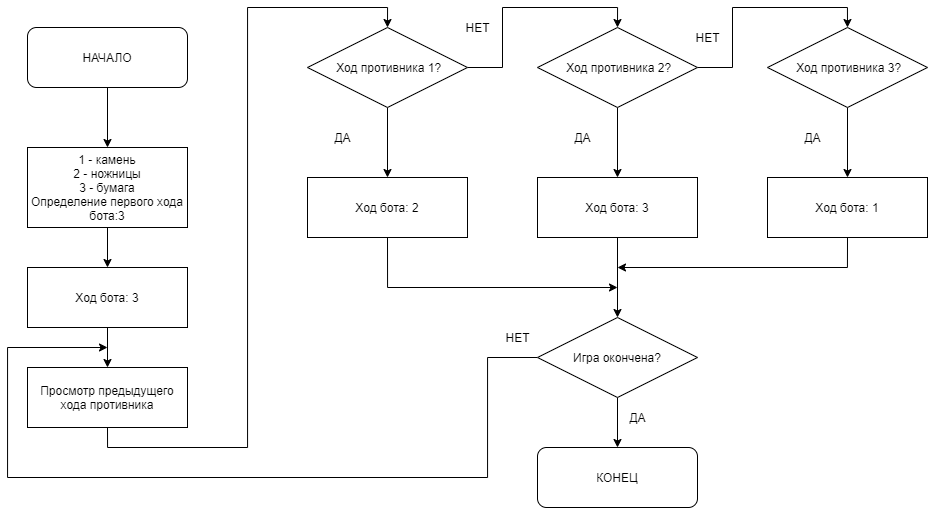

The diagram above was exported from draw.io. Its source (the exported page's mxGraphModel, read from the mxfile embedded in the PNG):
<mxGraphModel dx="1673" dy="896" grid="1" gridSize="10" guides="1" tooltips="1" connect="1" arrows="1" fold="1" page="1" pageScale="1" pageWidth="1169" pageHeight="1654" math="0" shadow="0">
  <root>
    <mxCell id="0" />
    <mxCell id="1" parent="0" />
    <mxCell id="MzzoymH7LrAbKC_WGJzt-3" style="edgeStyle=orthogonalEdgeStyle;rounded=0;orthogonalLoop=1;jettySize=auto;html=1;exitX=0.5;exitY=1;exitDx=0;exitDy=0;entryX=0.5;entryY=0;entryDx=0;entryDy=0;" edge="1" parent="1" source="MzzoymH7LrAbKC_WGJzt-1" target="MzzoymH7LrAbKC_WGJzt-2">
      <mxGeometry relative="1" as="geometry" />
    </mxCell>
    <mxCell id="MzzoymH7LrAbKC_WGJzt-1" value="НАЧАЛО" style="rounded=1;whiteSpace=wrap;html=1;" vertex="1" parent="1">
      <mxGeometry x="40" y="40" width="160" height="60" as="geometry" />
    </mxCell>
    <mxCell id="MzzoymH7LrAbKC_WGJzt-5" style="edgeStyle=orthogonalEdgeStyle;rounded=0;orthogonalLoop=1;jettySize=auto;html=1;exitX=0.5;exitY=1;exitDx=0;exitDy=0;entryX=0.5;entryY=0;entryDx=0;entryDy=0;" edge="1" parent="1" source="MzzoymH7LrAbKC_WGJzt-2" target="MzzoymH7LrAbKC_WGJzt-4">
      <mxGeometry relative="1" as="geometry" />
    </mxCell>
    <mxCell id="MzzoymH7LrAbKC_WGJzt-2" value="1 - камень&lt;br&gt;2 - ножницы&lt;br&gt;3 - бумага&lt;br&gt;Определение первого хода бота:3" style="rounded=0;whiteSpace=wrap;html=1;" vertex="1" parent="1">
      <mxGeometry x="40" y="160" width="160" height="80" as="geometry" />
    </mxCell>
    <mxCell id="MzzoymH7LrAbKC_WGJzt-7" style="edgeStyle=orthogonalEdgeStyle;rounded=0;orthogonalLoop=1;jettySize=auto;html=1;exitX=0.5;exitY=1;exitDx=0;exitDy=0;entryX=0.5;entryY=0;entryDx=0;entryDy=0;" edge="1" parent="1" source="MzzoymH7LrAbKC_WGJzt-4" target="MzzoymH7LrAbKC_WGJzt-6">
      <mxGeometry relative="1" as="geometry" />
    </mxCell>
    <mxCell id="MzzoymH7LrAbKC_WGJzt-4" value="Ход бота: 3" style="rounded=0;whiteSpace=wrap;html=1;" vertex="1" parent="1">
      <mxGeometry x="40" y="280" width="160" height="60" as="geometry" />
    </mxCell>
    <mxCell id="MzzoymH7LrAbKC_WGJzt-9" style="edgeStyle=orthogonalEdgeStyle;rounded=0;orthogonalLoop=1;jettySize=auto;html=1;exitX=0.5;exitY=1;exitDx=0;exitDy=0;entryX=0.5;entryY=0;entryDx=0;entryDy=0;" edge="1" parent="1" source="MzzoymH7LrAbKC_WGJzt-6" target="MzzoymH7LrAbKC_WGJzt-8">
      <mxGeometry relative="1" as="geometry" />
    </mxCell>
    <mxCell id="MzzoymH7LrAbKC_WGJzt-6" value="Просмотр предыдущего хода противника" style="rounded=0;whiteSpace=wrap;html=1;" vertex="1" parent="1">
      <mxGeometry x="40" y="380" width="160" height="60" as="geometry" />
    </mxCell>
    <mxCell id="MzzoymH7LrAbKC_WGJzt-11" style="edgeStyle=orthogonalEdgeStyle;rounded=0;orthogonalLoop=1;jettySize=auto;html=1;exitX=0.5;exitY=1;exitDx=0;exitDy=0;entryX=0.5;entryY=0;entryDx=0;entryDy=0;" edge="1" parent="1" source="MzzoymH7LrAbKC_WGJzt-8" target="MzzoymH7LrAbKC_WGJzt-10">
      <mxGeometry relative="1" as="geometry" />
    </mxCell>
    <mxCell id="MzzoymH7LrAbKC_WGJzt-14" style="edgeStyle=orthogonalEdgeStyle;rounded=0;orthogonalLoop=1;jettySize=auto;html=1;exitX=1;exitY=0.5;exitDx=0;exitDy=0;entryX=0.5;entryY=0;entryDx=0;entryDy=0;" edge="1" parent="1" source="MzzoymH7LrAbKC_WGJzt-8" target="MzzoymH7LrAbKC_WGJzt-13">
      <mxGeometry relative="1" as="geometry" />
    </mxCell>
    <mxCell id="MzzoymH7LrAbKC_WGJzt-8" value="&amp;nbsp;Ход противника 1?" style="rhombus;whiteSpace=wrap;html=1;" vertex="1" parent="1">
      <mxGeometry x="320" y="40" width="160" height="80" as="geometry" />
    </mxCell>
    <mxCell id="MzzoymH7LrAbKC_WGJzt-28" style="edgeStyle=orthogonalEdgeStyle;rounded=0;orthogonalLoop=1;jettySize=auto;html=1;exitX=0.5;exitY=1;exitDx=0;exitDy=0;" edge="1" parent="1" source="MzzoymH7LrAbKC_WGJzt-10">
      <mxGeometry relative="1" as="geometry">
        <mxPoint x="630" y="300" as="targetPoint" />
        <Array as="points">
          <mxPoint x="400" y="300" />
        </Array>
      </mxGeometry>
    </mxCell>
    <mxCell id="MzzoymH7LrAbKC_WGJzt-10" value="Ход бота: 2" style="rounded=0;whiteSpace=wrap;html=1;" vertex="1" parent="1">
      <mxGeometry x="320" y="190" width="160" height="60" as="geometry" />
    </mxCell>
    <mxCell id="MzzoymH7LrAbKC_WGJzt-12" value="ДА" style="text;html=1;align=center;verticalAlign=middle;resizable=0;points=[];autosize=1;strokeColor=none;fillColor=none;" vertex="1" parent="1">
      <mxGeometry x="340" y="140" width="30" height="20" as="geometry" />
    </mxCell>
    <mxCell id="MzzoymH7LrAbKC_WGJzt-17" style="edgeStyle=orthogonalEdgeStyle;rounded=0;orthogonalLoop=1;jettySize=auto;html=1;exitX=0.5;exitY=1;exitDx=0;exitDy=0;" edge="1" parent="1" source="MzzoymH7LrAbKC_WGJzt-13" target="MzzoymH7LrAbKC_WGJzt-16">
      <mxGeometry relative="1" as="geometry" />
    </mxCell>
    <mxCell id="MzzoymH7LrAbKC_WGJzt-23" style="edgeStyle=orthogonalEdgeStyle;rounded=0;orthogonalLoop=1;jettySize=auto;html=1;exitX=1;exitY=0.5;exitDx=0;exitDy=0;entryX=0.5;entryY=0;entryDx=0;entryDy=0;" edge="1" parent="1" source="MzzoymH7LrAbKC_WGJzt-13" target="MzzoymH7LrAbKC_WGJzt-20">
      <mxGeometry relative="1" as="geometry" />
    </mxCell>
    <mxCell id="MzzoymH7LrAbKC_WGJzt-13" value="&amp;nbsp;Ход противника 2?" style="rhombus;whiteSpace=wrap;html=1;" vertex="1" parent="1">
      <mxGeometry x="550" y="40" width="160" height="80" as="geometry" />
    </mxCell>
    <mxCell id="MzzoymH7LrAbKC_WGJzt-15" value="НЕТ" style="text;html=1;align=center;verticalAlign=middle;resizable=0;points=[];autosize=1;strokeColor=none;fillColor=none;" vertex="1" parent="1">
      <mxGeometry x="470" y="30" width="40" height="20" as="geometry" />
    </mxCell>
    <mxCell id="MzzoymH7LrAbKC_WGJzt-26" style="edgeStyle=orthogonalEdgeStyle;rounded=0;orthogonalLoop=1;jettySize=auto;html=1;exitX=0.5;exitY=1;exitDx=0;exitDy=0;entryX=0.5;entryY=0;entryDx=0;entryDy=0;" edge="1" parent="1" source="MzzoymH7LrAbKC_WGJzt-16" target="MzzoymH7LrAbKC_WGJzt-25">
      <mxGeometry relative="1" as="geometry" />
    </mxCell>
    <mxCell id="MzzoymH7LrAbKC_WGJzt-16" value="Ход бота: 3" style="rounded=0;whiteSpace=wrap;html=1;" vertex="1" parent="1">
      <mxGeometry x="550" y="190" width="160" height="60" as="geometry" />
    </mxCell>
    <mxCell id="MzzoymH7LrAbKC_WGJzt-18" value="ДА" style="text;html=1;align=center;verticalAlign=middle;resizable=0;points=[];autosize=1;strokeColor=none;fillColor=none;" vertex="1" parent="1">
      <mxGeometry x="580" y="140" width="30" height="20" as="geometry" />
    </mxCell>
    <mxCell id="MzzoymH7LrAbKC_WGJzt-19" style="edgeStyle=orthogonalEdgeStyle;rounded=0;orthogonalLoop=1;jettySize=auto;html=1;exitX=0.5;exitY=1;exitDx=0;exitDy=0;" edge="1" parent="1" source="MzzoymH7LrAbKC_WGJzt-20" target="MzzoymH7LrAbKC_WGJzt-21">
      <mxGeometry relative="1" as="geometry" />
    </mxCell>
    <mxCell id="MzzoymH7LrAbKC_WGJzt-20" value="&amp;nbsp;Ход противника 3?" style="rhombus;whiteSpace=wrap;html=1;" vertex="1" parent="1">
      <mxGeometry x="780" y="40" width="160" height="80" as="geometry" />
    </mxCell>
    <mxCell id="MzzoymH7LrAbKC_WGJzt-27" style="edgeStyle=orthogonalEdgeStyle;rounded=0;orthogonalLoop=1;jettySize=auto;html=1;exitX=0.5;exitY=1;exitDx=0;exitDy=0;" edge="1" parent="1" source="MzzoymH7LrAbKC_WGJzt-21">
      <mxGeometry relative="1" as="geometry">
        <mxPoint x="630" y="280" as="targetPoint" />
        <Array as="points">
          <mxPoint x="860" y="280" />
        </Array>
      </mxGeometry>
    </mxCell>
    <mxCell id="MzzoymH7LrAbKC_WGJzt-21" value="Ход бота: 1" style="rounded=0;whiteSpace=wrap;html=1;" vertex="1" parent="1">
      <mxGeometry x="780" y="190" width="160" height="60" as="geometry" />
    </mxCell>
    <mxCell id="MzzoymH7LrAbKC_WGJzt-22" value="ДА" style="text;html=1;align=center;verticalAlign=middle;resizable=0;points=[];autosize=1;strokeColor=none;fillColor=none;" vertex="1" parent="1">
      <mxGeometry x="810" y="140" width="30" height="20" as="geometry" />
    </mxCell>
    <mxCell id="MzzoymH7LrAbKC_WGJzt-24" value="НЕТ" style="text;html=1;align=center;verticalAlign=middle;resizable=0;points=[];autosize=1;strokeColor=none;fillColor=none;" vertex="1" parent="1">
      <mxGeometry x="700" y="40" width="40" height="20" as="geometry" />
    </mxCell>
    <mxCell id="MzzoymH7LrAbKC_WGJzt-29" style="edgeStyle=orthogonalEdgeStyle;rounded=0;orthogonalLoop=1;jettySize=auto;html=1;exitX=0;exitY=0.5;exitDx=0;exitDy=0;" edge="1" parent="1" source="MzzoymH7LrAbKC_WGJzt-25">
      <mxGeometry relative="1" as="geometry">
        <mxPoint x="120" y="360" as="targetPoint" />
        <Array as="points">
          <mxPoint x="500" y="370" />
          <mxPoint x="500" y="490" />
          <mxPoint x="20" y="490" />
          <mxPoint x="20" y="360" />
        </Array>
      </mxGeometry>
    </mxCell>
    <mxCell id="MzzoymH7LrAbKC_WGJzt-32" style="edgeStyle=orthogonalEdgeStyle;rounded=0;orthogonalLoop=1;jettySize=auto;html=1;exitX=0.5;exitY=1;exitDx=0;exitDy=0;entryX=0.5;entryY=0;entryDx=0;entryDy=0;" edge="1" parent="1" source="MzzoymH7LrAbKC_WGJzt-25" target="MzzoymH7LrAbKC_WGJzt-31">
      <mxGeometry relative="1" as="geometry" />
    </mxCell>
    <mxCell id="MzzoymH7LrAbKC_WGJzt-25" value="Игра окончена?" style="rhombus;whiteSpace=wrap;html=1;" vertex="1" parent="1">
      <mxGeometry x="550" y="330" width="160" height="80" as="geometry" />
    </mxCell>
    <mxCell id="MzzoymH7LrAbKC_WGJzt-30" value="НЕТ" style="text;html=1;align=center;verticalAlign=middle;resizable=0;points=[];autosize=1;strokeColor=none;fillColor=none;" vertex="1" parent="1">
      <mxGeometry x="510" y="340" width="40" height="20" as="geometry" />
    </mxCell>
    <mxCell id="MzzoymH7LrAbKC_WGJzt-31" value="КОНЕЦ" style="rounded=1;whiteSpace=wrap;html=1;" vertex="1" parent="1">
      <mxGeometry x="550" y="460" width="160" height="60" as="geometry" />
    </mxCell>
    <mxCell id="MzzoymH7LrAbKC_WGJzt-33" value="ДА" style="text;html=1;align=center;verticalAlign=middle;resizable=0;points=[];autosize=1;strokeColor=none;fillColor=none;" vertex="1" parent="1">
      <mxGeometry x="635" y="420" width="30" height="20" as="geometry" />
    </mxCell>
  </root>
</mxGraphModel>